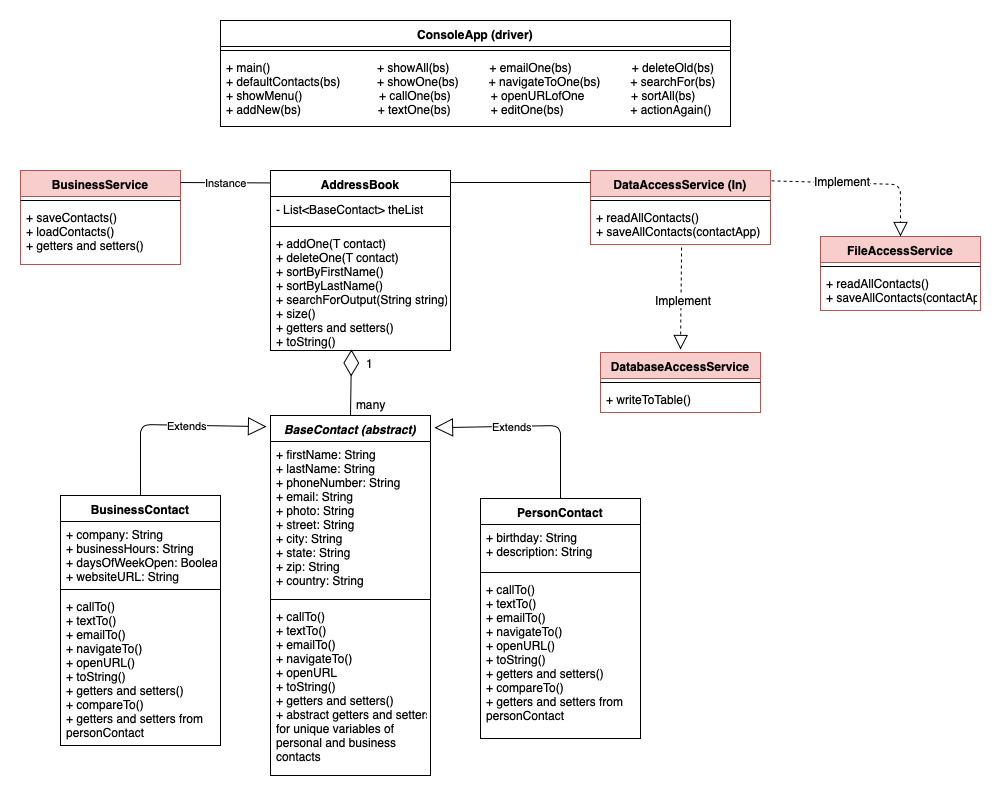

The diagram above was exported from draw.io. Its source (the exported page's mxGraphModel, read from the mxfile embedded in the PNG):
<mxGraphModel dx="1200" dy="682" grid="1" gridSize="10" guides="1" tooltips="1" connect="1" arrows="1" fold="1" page="1" pageScale="1" pageWidth="1100" pageHeight="850" math="0" shadow="0">
  <root>
    <mxCell id="0" />
    <mxCell id="1" parent="0" />
    <mxCell id="YrCNIVFPbeulGOZVRQKM-1" value="PersonContact" style="swimlane;fontStyle=1;align=center;verticalAlign=top;childLayout=stackLayout;horizontal=1;startSize=26;horizontalStack=0;resizeParent=1;resizeParentMax=0;resizeLast=0;collapsible=1;marginBottom=0;" parent="1" vertex="1">
      <mxGeometry x="540" y="548" width="160" height="240" as="geometry" />
    </mxCell>
    <mxCell id="YrCNIVFPbeulGOZVRQKM-2" value="+ birthday: String&#10;+ description: String&#10;" style="text;strokeColor=none;fillColor=none;align=left;verticalAlign=top;spacingLeft=4;spacingRight=4;overflow=hidden;rotatable=0;points=[[0,0.5],[1,0.5]];portConstraint=eastwest;" parent="YrCNIVFPbeulGOZVRQKM-1" vertex="1">
      <mxGeometry y="26" width="160" height="44" as="geometry" />
    </mxCell>
    <mxCell id="YrCNIVFPbeulGOZVRQKM-3" value="" style="line;strokeWidth=1;fillColor=none;align=left;verticalAlign=middle;spacingTop=-1;spacingLeft=3;spacingRight=3;rotatable=0;labelPosition=right;points=[];portConstraint=eastwest;" parent="YrCNIVFPbeulGOZVRQKM-1" vertex="1">
      <mxGeometry y="70" width="160" height="8" as="geometry" />
    </mxCell>
    <mxCell id="YrCNIVFPbeulGOZVRQKM-4" value="+ callTo()&#10;+ textTo()&#10;+ emailTo()&#10;+ navigateTo()&#10;+ openURL()&#10;+ toString()&#10;+ getters and setters()&#10;+ compareTo()&#10;+ getters and setters from&#10;personContact&#10;&#10;" style="text;strokeColor=none;fillColor=none;align=left;verticalAlign=top;spacingLeft=4;spacingRight=4;overflow=hidden;rotatable=0;points=[[0,0.5],[1,0.5]];portConstraint=eastwest;" parent="YrCNIVFPbeulGOZVRQKM-1" vertex="1">
      <mxGeometry y="78" width="160" height="162" as="geometry" />
    </mxCell>
    <mxCell id="YrCNIVFPbeulGOZVRQKM-5" value="DataAccessService (In)" style="swimlane;fontStyle=1;align=center;verticalAlign=top;childLayout=stackLayout;horizontal=1;startSize=26;horizontalStack=0;resizeParent=1;resizeParentMax=0;resizeLast=0;collapsible=1;marginBottom=0;fillColor=#f8cecc;strokeColor=#b85450;" parent="1" vertex="1">
      <mxGeometry x="650" y="220" width="180" height="74" as="geometry" />
    </mxCell>
    <mxCell id="YrCNIVFPbeulGOZVRQKM-7" value="" style="line;strokeWidth=1;fillColor=none;align=left;verticalAlign=middle;spacingTop=-1;spacingLeft=3;spacingRight=3;rotatable=0;labelPosition=right;points=[];portConstraint=eastwest;" parent="YrCNIVFPbeulGOZVRQKM-5" vertex="1">
      <mxGeometry y="26" width="180" height="8" as="geometry" />
    </mxCell>
    <mxCell id="YrCNIVFPbeulGOZVRQKM-8" value="+ readAllContacts()&#10;+ saveAllContacts(contactApp)&#10;" style="text;strokeColor=none;fillColor=none;align=left;verticalAlign=top;spacingLeft=4;spacingRight=4;overflow=hidden;rotatable=0;points=[[0,0.5],[1,0.5]];portConstraint=eastwest;" parent="YrCNIVFPbeulGOZVRQKM-5" vertex="1">
      <mxGeometry y="34" width="180" height="40" as="geometry" />
    </mxCell>
    <mxCell id="YrCNIVFPbeulGOZVRQKM-9" value="BaseContact (abstract)" style="swimlane;fontStyle=3;align=center;verticalAlign=top;childLayout=stackLayout;horizontal=1;startSize=26;horizontalStack=0;resizeParent=1;resizeParentMax=0;resizeLast=0;collapsible=1;marginBottom=0;" parent="1" vertex="1">
      <mxGeometry x="330" y="465" width="160" height="360" as="geometry" />
    </mxCell>
    <mxCell id="YrCNIVFPbeulGOZVRQKM-10" value="+ firstName: String&#10;+ lastName: String&#10;+ phoneNumber: String&#10;+ email: String&#10;+ photo: String&#10;+ street: String&#10;+ city: String&#10;+ state: String&#10;+ zip: String&#10;+ country: String&#10;" style="text;strokeColor=none;fillColor=none;align=left;verticalAlign=top;spacingLeft=4;spacingRight=4;overflow=hidden;rotatable=0;points=[[0,0.5],[1,0.5]];portConstraint=eastwest;" parent="YrCNIVFPbeulGOZVRQKM-9" vertex="1">
      <mxGeometry y="26" width="160" height="154" as="geometry" />
    </mxCell>
    <mxCell id="YrCNIVFPbeulGOZVRQKM-11" value="" style="line;strokeWidth=1;fillColor=none;align=left;verticalAlign=middle;spacingTop=-1;spacingLeft=3;spacingRight=3;rotatable=0;labelPosition=right;points=[];portConstraint=eastwest;" parent="YrCNIVFPbeulGOZVRQKM-9" vertex="1">
      <mxGeometry y="180" width="160" height="8" as="geometry" />
    </mxCell>
    <mxCell id="YrCNIVFPbeulGOZVRQKM-12" value="+ callTo()&#10;+ textTo()&#10;+ emailTo()&#10;+ navigateTo()&#10;+ openURL&#10;+ toString()&#10;+ getters and setters()&#10;+ abstract getters and setters &#10;for unique variables of &#10;personal and business &#10;contacts" style="text;strokeColor=none;fillColor=none;align=left;verticalAlign=top;spacingLeft=4;spacingRight=4;overflow=hidden;rotatable=0;points=[[0,0.5],[1,0.5]];portConstraint=eastwest;" parent="YrCNIVFPbeulGOZVRQKM-9" vertex="1">
      <mxGeometry y="188" width="160" height="172" as="geometry" />
    </mxCell>
    <mxCell id="YrCNIVFPbeulGOZVRQKM-13" value="AddressBook" style="swimlane;fontStyle=1;align=center;verticalAlign=top;childLayout=stackLayout;horizontal=1;startSize=26;horizontalStack=0;resizeParent=1;resizeParentMax=0;resizeLast=0;collapsible=1;marginBottom=0;" parent="1" vertex="1">
      <mxGeometry x="330" y="220" width="180" height="180" as="geometry" />
    </mxCell>
    <mxCell id="YrCNIVFPbeulGOZVRQKM-14" value="- List&lt;BaseContact&gt; theList" style="text;strokeColor=none;fillColor=none;align=left;verticalAlign=top;spacingLeft=4;spacingRight=4;overflow=hidden;rotatable=0;points=[[0,0.5],[1,0.5]];portConstraint=eastwest;" parent="YrCNIVFPbeulGOZVRQKM-13" vertex="1">
      <mxGeometry y="26" width="180" height="26" as="geometry" />
    </mxCell>
    <mxCell id="YrCNIVFPbeulGOZVRQKM-15" value="" style="line;strokeWidth=1;fillColor=none;align=left;verticalAlign=middle;spacingTop=-1;spacingLeft=3;spacingRight=3;rotatable=0;labelPosition=right;points=[];portConstraint=eastwest;" parent="YrCNIVFPbeulGOZVRQKM-13" vertex="1">
      <mxGeometry y="52" width="180" height="8" as="geometry" />
    </mxCell>
    <mxCell id="YrCNIVFPbeulGOZVRQKM-16" value="+ addOne(T contact)&#10;+ deleteOne(T contact)&#10;+ sortByFirstName()&#10;+ sortByLastName()&#10;+ searchForOutput(String string)&#10;+ size()&#10;+ getters and setters()&#10;+ toString()&#10;" style="text;strokeColor=none;fillColor=none;align=left;verticalAlign=top;spacingLeft=4;spacingRight=4;overflow=hidden;rotatable=0;points=[[0,0.5],[1,0.5]];portConstraint=eastwest;" parent="YrCNIVFPbeulGOZVRQKM-13" vertex="1">
      <mxGeometry y="60" width="180" height="120" as="geometry" />
    </mxCell>
    <mxCell id="YrCNIVFPbeulGOZVRQKM-25" value="BusinessContact" style="swimlane;fontStyle=1;align=center;verticalAlign=top;childLayout=stackLayout;horizontal=1;startSize=26;horizontalStack=0;resizeParent=1;resizeParentMax=0;resizeLast=0;collapsible=1;marginBottom=0;" parent="1" vertex="1">
      <mxGeometry x="120" y="545" width="160" height="250" as="geometry" />
    </mxCell>
    <mxCell id="YrCNIVFPbeulGOZVRQKM-26" value="+ company: String&#10;+ businessHours: String&#10;+ daysOfWeekOpen: Boolean&#10;+ websiteURL: String&#10;" style="text;strokeColor=none;fillColor=none;align=left;verticalAlign=top;spacingLeft=4;spacingRight=4;overflow=hidden;rotatable=0;points=[[0,0.5],[1,0.5]];portConstraint=eastwest;" parent="YrCNIVFPbeulGOZVRQKM-25" vertex="1">
      <mxGeometry y="26" width="160" height="64" as="geometry" />
    </mxCell>
    <mxCell id="YrCNIVFPbeulGOZVRQKM-27" value="" style="line;strokeWidth=1;fillColor=none;align=left;verticalAlign=middle;spacingTop=-1;spacingLeft=3;spacingRight=3;rotatable=0;labelPosition=right;points=[];portConstraint=eastwest;" parent="YrCNIVFPbeulGOZVRQKM-25" vertex="1">
      <mxGeometry y="90" width="160" height="8" as="geometry" />
    </mxCell>
    <mxCell id="YrCNIVFPbeulGOZVRQKM-28" value="+ callTo()&#10;+ textTo()&#10;+ emailTo()&#10;+ navigateTo()&#10;+ openURL()&#10;+ toString()&#10;+ getters and setters()&#10;+ compareTo()&#10;+ getters and setters from &#10;personContact&#10;" style="text;strokeColor=none;fillColor=none;align=left;verticalAlign=top;spacingLeft=4;spacingRight=4;overflow=hidden;rotatable=0;points=[[0,0.5],[1,0.5]];portConstraint=eastwest;" parent="YrCNIVFPbeulGOZVRQKM-25" vertex="1">
      <mxGeometry y="98" width="160" height="152" as="geometry" />
    </mxCell>
    <mxCell id="YrCNIVFPbeulGOZVRQKM-29" value="FileAccessService" style="swimlane;fontStyle=1;align=center;verticalAlign=top;childLayout=stackLayout;horizontal=1;startSize=26;horizontalStack=0;resizeParent=1;resizeParentMax=0;resizeLast=0;collapsible=1;marginBottom=0;fillColor=#f8cecc;strokeColor=#b85450;" parent="1" vertex="1">
      <mxGeometry x="880" y="286" width="160" height="74" as="geometry" />
    </mxCell>
    <mxCell id="YrCNIVFPbeulGOZVRQKM-31" value="" style="line;strokeWidth=1;fillColor=none;align=left;verticalAlign=middle;spacingTop=-1;spacingLeft=3;spacingRight=3;rotatable=0;labelPosition=right;points=[];portConstraint=eastwest;" parent="YrCNIVFPbeulGOZVRQKM-29" vertex="1">
      <mxGeometry y="26" width="160" height="8" as="geometry" />
    </mxCell>
    <mxCell id="YrCNIVFPbeulGOZVRQKM-32" value="+ readAllContacts()&#10;+ saveAllContacts(contactApp)&#10;&#10;" style="text;strokeColor=none;fillColor=none;align=left;verticalAlign=top;spacingLeft=4;spacingRight=4;overflow=hidden;rotatable=0;points=[[0,0.5],[1,0.5]];portConstraint=eastwest;" parent="YrCNIVFPbeulGOZVRQKM-29" vertex="1">
      <mxGeometry y="34" width="160" height="40" as="geometry" />
    </mxCell>
    <mxCell id="YrCNIVFPbeulGOZVRQKM-33" value="BusinessService" style="swimlane;fontStyle=1;align=center;verticalAlign=top;childLayout=stackLayout;horizontal=1;startSize=26;horizontalStack=0;resizeParent=1;resizeParentMax=0;resizeLast=0;collapsible=1;marginBottom=0;fillColor=#f8cecc;strokeColor=#b85450;" parent="1" vertex="1">
      <mxGeometry x="80" y="220" width="160" height="94" as="geometry" />
    </mxCell>
    <mxCell id="YrCNIVFPbeulGOZVRQKM-35" value="" style="line;strokeWidth=1;fillColor=none;align=left;verticalAlign=middle;spacingTop=-1;spacingLeft=3;spacingRight=3;rotatable=0;labelPosition=right;points=[];portConstraint=eastwest;" parent="YrCNIVFPbeulGOZVRQKM-33" vertex="1">
      <mxGeometry y="26" width="160" height="8" as="geometry" />
    </mxCell>
    <mxCell id="YrCNIVFPbeulGOZVRQKM-36" value="+ saveContacts()&#10;+ loadContacts()&#10;+ getters and setters()" style="text;strokeColor=none;fillColor=none;align=left;verticalAlign=top;spacingLeft=4;spacingRight=4;overflow=hidden;rotatable=0;points=[[0,0.5],[1,0.5]];portConstraint=eastwest;" parent="YrCNIVFPbeulGOZVRQKM-33" vertex="1">
      <mxGeometry y="34" width="160" height="60" as="geometry" />
    </mxCell>
    <mxCell id="YrCNIVFPbeulGOZVRQKM-37" value="DatabaseAccessService" style="swimlane;fontStyle=1;align=center;verticalAlign=top;childLayout=stackLayout;horizontal=1;startSize=26;horizontalStack=0;resizeParent=1;resizeParentMax=0;resizeLast=0;collapsible=1;marginBottom=0;fillColor=#f8cecc;strokeColor=#b85450;" parent="1" vertex="1">
      <mxGeometry x="660" y="402" width="160" height="60" as="geometry" />
    </mxCell>
    <mxCell id="YrCNIVFPbeulGOZVRQKM-39" value="" style="line;strokeWidth=1;fillColor=none;align=left;verticalAlign=middle;spacingTop=-1;spacingLeft=3;spacingRight=3;rotatable=0;labelPosition=right;points=[];portConstraint=eastwest;" parent="YrCNIVFPbeulGOZVRQKM-37" vertex="1">
      <mxGeometry y="26" width="160" height="8" as="geometry" />
    </mxCell>
    <mxCell id="YrCNIVFPbeulGOZVRQKM-40" value="+ writeToTable()" style="text;strokeColor=none;fillColor=none;align=left;verticalAlign=top;spacingLeft=4;spacingRight=4;overflow=hidden;rotatable=0;points=[[0,0.5],[1,0.5]];portConstraint=eastwest;" parent="YrCNIVFPbeulGOZVRQKM-37" vertex="1">
      <mxGeometry y="34" width="160" height="26" as="geometry" />
    </mxCell>
    <mxCell id="YrCNIVFPbeulGOZVRQKM-45" value="ConsoleApp (driver)" style="swimlane;fontStyle=1;align=center;verticalAlign=top;childLayout=stackLayout;horizontal=1;startSize=26;horizontalStack=0;resizeParent=1;resizeParentMax=0;resizeLast=0;collapsible=1;marginBottom=0;" parent="1" vertex="1">
      <mxGeometry x="280" y="70" width="510" height="106" as="geometry" />
    </mxCell>
    <mxCell id="YrCNIVFPbeulGOZVRQKM-47" value="" style="line;strokeWidth=1;fillColor=none;align=left;verticalAlign=middle;spacingTop=-1;spacingLeft=3;spacingRight=3;rotatable=0;labelPosition=right;points=[];portConstraint=eastwest;" parent="YrCNIVFPbeulGOZVRQKM-45" vertex="1">
      <mxGeometry y="26" width="510" height="8" as="geometry" />
    </mxCell>
    <mxCell id="YrCNIVFPbeulGOZVRQKM-48" value="+ main()                                + showAll(bs)            + emailOne(bs)                  + deleteOld(bs)&#10;+ defaultContacts(bs)           + showOne(bs)         + navigateToOne(bs)         + searchFor(bs)&#10;+ showMenu()                       + callOne(bs)            + openURLofOne              + sortAll(bs)&#10;+ addNew(bs)                       + textOne(bs)            + editOne(bs)                    + actionAgain()&#10;" style="text;strokeColor=none;fillColor=none;align=left;verticalAlign=top;spacingLeft=4;spacingRight=4;overflow=hidden;rotatable=0;points=[[0,0.5],[1,0.5]];portConstraint=eastwest;" parent="YrCNIVFPbeulGOZVRQKM-45" vertex="1">
      <mxGeometry y="34" width="510" height="72" as="geometry" />
    </mxCell>
    <mxCell id="Pm5rZUU4clZYSi8AV4bE-1" value="" style="endArrow=block;dashed=1;endFill=0;endSize=12;html=1;entryX=0.5;entryY=0;entryDx=0;entryDy=0;exitX=1.006;exitY=0.14;exitDx=0;exitDy=0;exitPerimeter=0;" parent="1" source="YrCNIVFPbeulGOZVRQKM-5" target="YrCNIVFPbeulGOZVRQKM-29" edge="1">
      <mxGeometry width="160" relative="1" as="geometry">
        <mxPoint x="960" y="315" as="sourcePoint" />
        <mxPoint x="800" y="604" as="targetPoint" />
        <Array as="points">
          <mxPoint x="960" y="234" />
        </Array>
      </mxGeometry>
    </mxCell>
    <mxCell id="Pm5rZUU4clZYSi8AV4bE-6" value="Implement" style="text;html=1;resizable=0;points=[];align=center;verticalAlign=middle;labelBackgroundColor=#ffffff;" parent="Pm5rZUU4clZYSi8AV4bE-1" vertex="1" connectable="0">
      <mxGeometry x="-0.2248" y="2" relative="1" as="geometry">
        <mxPoint as="offset" />
      </mxGeometry>
    </mxCell>
    <mxCell id="Pm5rZUU4clZYSi8AV4bE-2" value="" style="endArrow=block;dashed=1;endFill=0;endSize=12;html=1;exitX=0.506;exitY=1.075;exitDx=0;exitDy=0;exitPerimeter=0;" parent="1" source="YrCNIVFPbeulGOZVRQKM-8" edge="1">
      <mxGeometry width="160" relative="1" as="geometry">
        <mxPoint x="550" y="917" as="sourcePoint" />
        <mxPoint x="740" y="399" as="targetPoint" />
      </mxGeometry>
    </mxCell>
    <mxCell id="Pm5rZUU4clZYSi8AV4bE-5" value="Implement" style="text;html=1;resizable=0;points=[];align=center;verticalAlign=middle;labelBackgroundColor=#ffffff;" parent="Pm5rZUU4clZYSi8AV4bE-2" vertex="1" connectable="0">
      <mxGeometry x="0.0215" y="1" relative="1" as="geometry">
        <mxPoint as="offset" />
      </mxGeometry>
    </mxCell>
    <mxCell id="Pm5rZUU4clZYSi8AV4bE-3" value="Extends" style="endArrow=block;endSize=16;endFill=0;html=1;entryX=1.025;entryY=0.034;entryDx=0;entryDy=0;entryPerimeter=0;exitX=0.5;exitY=0;exitDx=0;exitDy=0;" parent="1" source="YrCNIVFPbeulGOZVRQKM-1" target="YrCNIVFPbeulGOZVRQKM-9" edge="1">
      <mxGeometry x="0.3018" y="-9" width="160" relative="1" as="geometry">
        <mxPoint x="690" y="486" as="sourcePoint" />
        <mxPoint x="600" y="475" as="targetPoint" />
        <Array as="points">
          <mxPoint x="620" y="475" />
        </Array>
        <mxPoint x="9" y="9" as="offset" />
      </mxGeometry>
    </mxCell>
    <mxCell id="Pm5rZUU4clZYSi8AV4bE-4" value="Extends" style="endArrow=block;endSize=16;endFill=0;html=1;exitX=0.5;exitY=0;exitDx=0;exitDy=0;entryX=-0.025;entryY=0.031;entryDx=0;entryDy=0;entryPerimeter=0;" parent="1" source="YrCNIVFPbeulGOZVRQKM-25" target="YrCNIVFPbeulGOZVRQKM-9" edge="1">
      <mxGeometry x="0.2941" y="10" width="160" relative="1" as="geometry">
        <mxPoint x="500" y="485" as="sourcePoint" />
        <mxPoint x="240" y="406" as="targetPoint" />
        <Array as="points">
          <mxPoint x="200" y="474" />
        </Array>
        <mxPoint x="-10" y="10" as="offset" />
      </mxGeometry>
    </mxCell>
    <mxCell id="Pm5rZUU4clZYSi8AV4bE-7" value="" style="endArrow=diamondThin;endFill=0;endSize=24;html=1;exitX=0.5;exitY=0;exitDx=0;exitDy=0;" parent="1" source="YrCNIVFPbeulGOZVRQKM-9" edge="1">
      <mxGeometry width="160" relative="1" as="geometry">
        <mxPoint x="660" y="393" as="sourcePoint" />
        <mxPoint x="411" y="399" as="targetPoint" />
      </mxGeometry>
    </mxCell>
    <mxCell id="Pm5rZUU4clZYSi8AV4bE-8" value="many" style="text;html=1;resizable=0;points=[];autosize=1;align=left;verticalAlign=top;spacingTop=-4;" parent="1" vertex="1">
      <mxGeometry x="414" y="445" width="40" height="10" as="geometry" />
    </mxCell>
    <mxCell id="Pm5rZUU4clZYSi8AV4bE-9" value="1&lt;br&gt;" style="text;html=1;resizable=0;points=[];autosize=1;align=left;verticalAlign=top;spacingTop=-4;" parent="1" vertex="1">
      <mxGeometry x="424" y="404" width="20" height="10" as="geometry" />
    </mxCell>
    <mxCell id="Pm5rZUU4clZYSi8AV4bE-20" value="Instance" style="endArrow=none;html=1;exitX=1;exitY=0.128;exitDx=0;exitDy=0;exitPerimeter=0;entryX=0;entryY=0.069;entryDx=0;entryDy=0;entryPerimeter=0;" parent="1" source="YrCNIVFPbeulGOZVRQKM-33" target="YrCNIVFPbeulGOZVRQKM-13" edge="1">
      <mxGeometry width="50" height="50" relative="1" as="geometry">
        <mxPoint x="240" y="269" as="sourcePoint" />
        <mxPoint x="290" y="219" as="targetPoint" />
      </mxGeometry>
    </mxCell>
    <mxCell id="Pm5rZUU4clZYSi8AV4bE-21" value="" style="endArrow=none;html=1;" parent="1" edge="1">
      <mxGeometry width="50" height="50" relative="1" as="geometry">
        <mxPoint x="510" y="232" as="sourcePoint" />
        <mxPoint x="650" y="232" as="targetPoint" />
      </mxGeometry>
    </mxCell>
  </root>
</mxGraphModel>